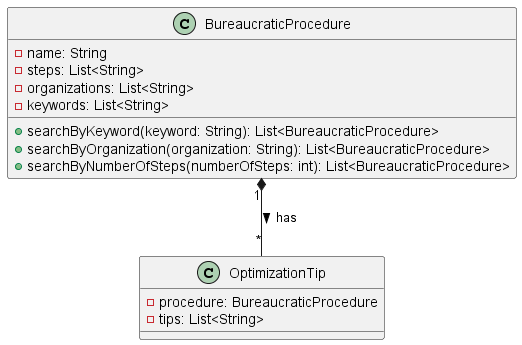

The diagram above was rendered by PlantUML. Its source (embedded in the PNG):
@startuml 9ClassDiagram
class BureaucraticProcedure {
  -name: String
  -steps: List<String>
  -organizations: List<String>
  -keywords: List<String>
  +searchByKeyword(keyword: String): List<BureaucraticProcedure>
  +searchByOrganization(organization: String): List<BureaucraticProcedure>
  +searchByNumberOfSteps(numberOfSteps: int): List<BureaucraticProcedure>
}

class OptimizationTip {
  -procedure: BureaucraticProcedure
  -tips: List<String>
}

BureaucraticProcedure "1" *-- "*" OptimizationTip : has >
@enduml